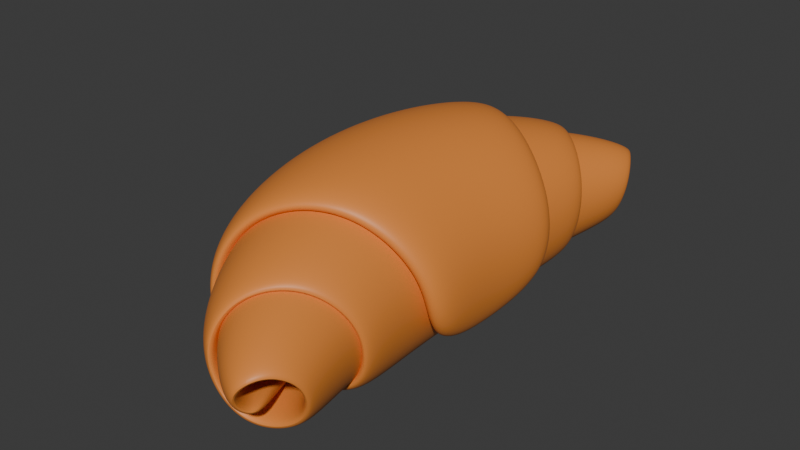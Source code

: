 # Source: Croissant.blend  (saved by Blender 4.2.66; exported with 4.5.12 LTS)
import bpy
from mathutils import Matrix  # noqa: F401  (used for matrix-valued properties, if any)

bpy.ops.wm.read_factory_settings(use_empty=True)
scene = bpy.context.scene
scene.name = 'Scene'

# ---- collections
col_collection = bpy.data.collections.new('Collection'); scene.collection.children.link(col_collection)

# ---- materials (node trees are filled in below, after node groups)
mat_croissant_001 = bpy.data.materials.new('Croissant.001')

# ---- node groups
ng_smooth_by_angle = bpy.data.node_groups.new('Smooth by Angle', 'GeometryNodeTree')
_s = ng_smooth_by_angle.interface.new_socket(name='Mesh', in_out='OUTPUT', socket_type='NodeSocketGeometry')
_s = ng_smooth_by_angle.interface.new_socket(name='Mesh', in_out='INPUT', socket_type='NodeSocketGeometry')
_s = ng_smooth_by_angle.interface.new_socket(name='Angle', in_out='INPUT', socket_type='NodeSocketFloat')
_s.subtype = 'ANGLE'
_s.default_value = 0.5236
_s.min_value = 0.0
_s.max_value = 3.142
_s.description = 'Maximum face angle for smooth edges'
_s = ng_smooth_by_angle.interface.new_socket(name='Ignore Sharpness', in_out='INPUT', socket_type='NodeSocketBool')
_s.force_non_field = True
ng_smooth_by_angle.description = 'Set the sharpness of mesh edges based on the angle between the neighboring faces'
ng_smooth_by_angle.is_modifier = True
_N = ng_smooth_by_angle.nodes; _L = ng_smooth_by_angle.links
n0 = _N.new('GeometryNodeSetShadeSmooth'); n0.name = 'Set Shade Smooth'; n0.location = (120, -80)
n0.domain = 'EDGE'
n1 = _N.new('GeometryNodeSetShadeSmooth'); n1.name = 'Set Shade Smooth.001'; n1.location = (300, -80)
n2 = _N.new('NodeGroupOutput'); n2.name = 'Group Output'; n2.location = (480, -80)
n3 = _N.new('GeometryNodeInputMeshEdgeAngle'); n3.name = 'Edge Angle'; n3.location = (-440, -240)
n4 = _N.new('NodeGroupInput'); n4.name = 'Group Input'; n4.location = (-80, -80)
n5 = _N.new('GeometryNodeInputEdgeSmooth'); n5.name = 'Is Edge Smooth'; n5.location = (-260, -120)
n6 = _N.new('GeometryNodeInputShadeSmooth'); n6.name = 'Is Shade Smooth'; n6.location = (-440, -397)
n7 = _N.new('FunctionNodeCompare'); n7.name = 'Compare'; n7.location = (-260, -260)
n7.operation = 'LESS_EQUAL'
n7.inputs[6].default_value = (0.0, 0.0, 0.0, 0.0)
n7.inputs[7].default_value = (0.0, 0.0, 0.0, 0.0)
n8 = _N.new('FunctionNodeBooleanMath'); n8.name = 'Boolean Math.001'; n8.location = (-80, -260)
n9 = _N.new('NodeGroupInput'); n9.name = 'Group Input.001'; n9.location = (-440, -329)
n10 = _N.new('NodeGroupInput'); n10.name = 'Group Input.002'; n10.location = (-259, -189)
n11 = _N.new('FunctionNodeBooleanMath'); n11.name = 'Boolean Math'; n11.location = (-80, -149)
n11.operation = 'OR'
n12 = _N.new('FunctionNodeBooleanMath'); n12.name = 'Boolean Math.002'; n12.location = (-260, -380)
n12.operation = 'OR'
n13 = _N.new('NodeGroupInput'); n13.name = 'Group Input.003'; n13.location = (-440, -460)
_L.new(n3.outputs[0], n7.inputs[0])
_L.new(n1.outputs[0], n2.inputs[0])
_L.new(n9.outputs[1], n7.inputs[1])
_L.new(n7.outputs[0], n8.inputs[0])
_L.new(n4.outputs[0], n0.inputs[0])
_L.new(n0.outputs[0], n1.inputs[0])
_L.new(n8.outputs[0], n0.inputs[2])
_L.new(n10.outputs[2], n11.inputs[1])
_L.new(n5.outputs[0], n11.inputs[0])
_L.new(n11.outputs[0], n0.inputs[1])
_L.new(n13.outputs[2], n12.inputs[1])
_L.new(n6.outputs[0], n12.inputs[0])
_L.new(n12.outputs[0], n8.inputs[1])
n2.is_active_output = True

# ---- material node trees
mat_croissant_001.use_nodes = True; mat_croissant_001.node_tree.nodes.clear()
_N = mat_croissant_001.node_tree.nodes; _L = mat_croissant_001.node_tree.links
n0 = _N.new('ShaderNodeBsdfPrincipled'); n0.name = 'Principled BSDF'; n0.location = (10, 300)
n0.inputs[0].default_value = (0.8004, 0.2534, 0.04465, 1.0)
n1 = _N.new('ShaderNodeOutputMaterial'); n1.name = 'Material Output'; n1.location = (300, 300)
_L.new(n0.outputs[0], n1.inputs[0])
n1.is_active_output = True

# ---- world
world_world = bpy.data.worlds.new('World'); scene.world = world_world
world_world.use_nodes = True; world_world.node_tree.nodes.clear()
_N = world_world.node_tree.nodes; _L = world_world.node_tree.links
n0 = _N.new('ShaderNodeOutputWorld'); n0.name = 'World Output'; n0.location = (300, 300)
n1 = _N.new('ShaderNodeBackground'); n1.name = 'Background'; n1.location = (10, 300)
n1.inputs[0].default_value = (0.05088, 0.05088, 0.05088, 1.0)
_L.new(n1.outputs[0], n0.inputs[0])
n0.is_active_output = True
world_world.color = (0.05088, 0.05088, 0.05088)
world_world.sun_shadow_jitter_overblur = 0.0

# ---- meshes
me_plane = bpy.data.meshes.new('Plane')
me_plane.from_pydata([(-0.006737, -0.003692, -0.6164), (-0.006737, -0.003692, 0.6164), (0.01304, 0.08953, 6.677e-09), (0.1776, 0.08953, -0.25), (0.1888, -0.05155, -0.275), (0.06045, -0.1691, -0.3), (-0.1015, -0.1448, -0.325), (-0.1793, -0.01241, -0.35), (-0.1288, 0.1217, -0.375), (-0.00237, 0.08953, -0.4), (0.1008, 0.09657, -0.425), (0.1122, -0.01551, -0.45), (0.0391, -0.08732, -0.475), (-0.0525, -0.07613, -0.5), (-0.09529, -0.00605, -0.525), (-0.07015, 0.06138, -0.55), (-0.01112, 0.07981, -0.575), (0.03108, 0.04979, -0.6), (0.03171, 0.007982, -0.625), (0.005584, -0.01054, -0.65), (-0.01506, -0.001243, -0.6645), (-0.01386, 0.01319, -0.6519), (-0.003225, 0.01121, -0.6267), (-0.003225, 0.01121, 0.6267), (-0.01386, 0.01319, 0.6519), (-0.01506, -0.001243, 0.6645), (0.005584, -0.01054, 0.65), (0.03171, 0.007982, 0.625), (0.03108, 0.04979, 0.6), (-0.01112, 0.07981, 0.575), (-0.07015, 0.06138, 0.55), (-0.09529, -0.00605, 0.525), (-0.0525, -0.07613, 0.5), (0.0391, -0.08732, 0.475), (0.1122, -0.01551, 0.45), (0.1008, 0.09657, 0.425), (-0.00237, 0.08953, 0.4), (-0.1288, 0.1217, 0.375), (-0.1793, -0.01241, 0.35), (-0.1015, -0.1448, 0.325), (0.06045, -0.1691, 0.3), (0.1888, -0.05155, 0.275), (0.1776, 0.08953, 0.25), (-0.1365, 0.145, 1.132e-08), (-0.1927, -0.00406, 1.143e-08), (-0.1101, -0.1428, 1.154e-08), (0.05207, -0.1649, 1.165e-08), (0.172, -0.05048, 1.176e-08), (0.1571, 0.1168, 1.187e-08), (0.01518, 0.08953, 6.683e-09), (-0.1487, 0.1575, 1.209e-08), (-0.2101, -0.00585, 1.22e-08), (-0.1195, -0.1575, 1.231e-08), (0.0577, -0.1815, 1.242e-08), (0.1885, -0.05643, 1.252e-08), (0.172, 0.126, 1.263e-08), (0.01731, 0.08953, 6.688e-09), (-0.161, 0.17, 1.285e-08), (-0.2275, -0.00764, 1.296e-08), (-0.129, -0.1723, 1.307e-08), (0.06332, -0.1981, 1.318e-08), (0.205, -0.06238, 1.329e-08), (0.187, 0.1352, 1.34e-08)], [], [(43, 2, 1, 23), (22, 0, 2, 43), (3, 4, 61, 62), (4, 5, 60, 61), (5, 6, 59, 60), (6, 7, 58, 59), (7, 8, 57, 58), (8, 9, 56, 57), (9, 10, 55, 56), (10, 11, 54, 55), (11, 12, 53, 54), (12, 13, 52, 53), (13, 14, 51, 52), (14, 15, 50, 51), (15, 16, 49, 50), (16, 17, 48, 49), (17, 18, 47, 48), (18, 19, 46, 47), (19, 20, 45, 46), (20, 21, 44, 45), (21, 22, 43, 44), (62, 61, 41, 42), (61, 60, 40, 41), (60, 59, 39, 40), (59, 58, 38, 39), (58, 57, 37, 38), (57, 56, 36, 37), (56, 55, 35, 36), (55, 54, 34, 35), (54, 53, 33, 34), (53, 52, 32, 33), (52, 51, 31, 32), (51, 50, 30, 31), (50, 49, 29, 30), (49, 48, 28, 29), (48, 47, 27, 28), (47, 46, 26, 27), (46, 45, 25, 26), (45, 44, 24, 25), (44, 43, 23, 24)])
me_plane.polygons.foreach_set('use_smooth', [True] * 40)
_uv = me_plane.uv_layers.new(name='UVMap')
_uv.uv.foreach_set('vector', [0.9524, 0.5, 1.0, 0.5, 1.0, 1.0, 0.9524, 1.0, 0.9524, 0.0, 1.0, 0.0, 1.0, 0.5, 0.9524, 0.5, 0.04762, 0.0, 0.09524, 0.0, 0.09524, 0.5, 0.04762, 0.5, 0.09524, 0.0, 0.1429, 0.0, 0.1429, 0.5, 0.09524, 0.5, 0.1429, 0.0, 0.1905, 0.0, 0.1905, 0.5, 0.1429, 0.5, 0.1905, 0.0, 0.2381, 0.0, 0.2381, 0.5, 0.1905, 0.5, 0.2381, 0.0, 0.2857, 0.0, 0.2857, 0.5, 0.2381, 0.5, 0.2857, 0.0, 0.3333, 0.0, 0.3333, 0.5, 0.2857, 0.5, 0.3333, 0.0, 0.381, 0.0, 0.381, 0.5, 0.3333, 0.5, 0.381, 0.0, 0.4286, 0.0, 0.4286, 0.5, 0.381, 0.5, 0.4286, 0.0, 0.4762, 0.0, 0.4762, 0.5, 0.4286, 0.5, 0.4762, 0.0, 0.5238, 0.0, 0.5238, 0.5, 0.4762, 0.5, 0.5238, 0.0, 0.5714, 0.0, 0.5714, 0.5, 0.5238, 0.5, 0.5714, 0.0, 0.619, 0.0, 0.619, 0.5, 0.5714, 0.5, 0.619, 0.0, 0.6667, 0.0, 0.6667, 0.5, 0.619, 0.5, 0.6667, 0.0, 0.7143, 0.0, 0.7143, 0.5, 0.6667, 0.5, 0.7143, 0.0, 0.7619, 0.0, 0.7619, 0.5, 0.7143, 0.5, 0.7619, 0.0, 0.8095, 0.0, 0.8095, 0.5, 0.7619, 0.5, 0.8095, 0.0, 0.8571, 0.0, 0.8571, 0.5, 0.8095, 0.5, 0.8571, 0.0, 0.9048, 0.0, 0.9048, 0.5, 0.8571, 0.5, 0.9048, 0.0, 0.9524, 0.0, 0.9524, 0.5, 0.9048, 0.5, 0.04762, 0.5, 0.09524, 0.5, 0.09524, 1.0, 0.04762, 1.0, 0.09524, 0.5, 0.1429, 0.5, 0.1429, 1.0, 0.09524, 1.0, 0.1429, 0.5, 0.1905, 0.5, 0.1905, 1.0, 0.1429, 1.0, 0.1905, 0.5, 0.2381, 0.5, 0.2381, 1.0, 0.1905, 1.0, 0.2381, 0.5, 0.2857, 0.5, 0.2857, 1.0, 0.2381, 1.0, 0.2857, 0.5, 0.3333, 0.5, 0.3333, 1.0, 0.2857, 1.0, 0.3333, 0.5, 0.381, 0.5, 0.381, 1.0, 0.3333, 1.0, 0.381, 0.5, 0.4286, 0.5, 0.4286, 1.0, 0.381, 1.0, 0.4286, 0.5, 0.4762, 0.5, 0.4762, 1.0, 0.4286, 1.0, 0.4762, 0.5, 0.5238, 0.5, 0.5238, 1.0, 0.4762, 1.0, 0.5238, 0.5, 0.5714, 0.5, 0.5714, 1.0, 0.5238, 1.0, 0.5714, 0.5, 0.619, 0.5, 0.619, 1.0, 0.5714, 1.0, 0.619, 0.5, 0.6667, 0.5, 0.6667, 1.0, 0.619, 1.0, 0.6667, 0.5, 0.7143, 0.5, 0.7143, 1.0, 0.6667, 1.0, 0.7143, 0.5, 0.7619, 0.5, 0.7619, 1.0, 0.7143, 1.0, 0.7619, 0.5, 0.8095, 0.5, 0.8095, 1.0, 0.7619, 1.0, 0.8095, 0.5, 0.8571, 0.5, 0.8571, 1.0, 0.8095, 1.0, 0.8571, 0.5, 0.9048, 0.5, 0.9048, 1.0, 0.8571, 1.0, 0.9048, 0.5, 0.9524, 0.5, 0.9524, 1.0, 0.9048, 1.0])
me_plane.materials.append(mat_croissant_001)
me_plane.update()

# ---- objects
ob_plane = bpy.data.objects.new('Plane', me_plane)

# ---- transforms, parenting, visibility, modifiers, constraints
ob_plane.location = (0.008845, -0.0466, 0.1214)
ob_plane.rotation_euler = (-1.571, -0.0, 0.0)
_m = ob_plane.modifiers.new('Solidify', 'SOLIDIFY')
_m.thickness = 0.075
_m = ob_plane.modifiers.new('Subdivision', 'SUBSURF')
_m.levels = 4
_m.render_levels = 4
_m = ob_plane.modifiers.new('SimpleDeform.001', 'SIMPLE_DEFORM')
_m.deform_method = 'BEND'
_m.deform_axis = 'Y'
_m.factor = 1.396
_m.angle = 1.396
_m = ob_plane.modifiers.new('Smooth by Angle', 'NODES')
_m.node_group = ng_smooth_by_angle
_m.use_pin_to_last = True
_m.show_group_selector = False

# ---- collection membership
col_collection.objects.link(ob_plane)

# ---- scene / render settings (as saved in the file)
scene.frame_start = 1; scene.frame_end = 250; scene.frame_set(1)
scene.render.engine = 'BLENDER_EEVEE_NEXT'
bpy.context.view_layer.update()

# ---- added for rendering (the .blend has no active camera and no usable light): camera, sun
cam_auto = bpy.data.cameras.new('AutoCamera')
cam_auto.lens = 50.0
cam_auto.sensor_width = 36.0
cam_auto.clip_end = 1000.0
ob_auto_camera = bpy.data.objects.new('AutoCamera', cam_auto)
scene.collection.objects.link(ob_auto_camera)
ob_auto_camera.location = (1.31801, -1.60902, 1.18684)
ob_auto_camera.rotation_euler = (1.09748, -7.21219e-08, 0.694738)
scene.camera = ob_auto_camera
light_auto_sun = bpy.data.lights.new('AutoSun', 'SUN')
light_auto_sun.energy = 3.0
light_auto_sun.angle = 0.0523599
ob_auto_sun = bpy.data.objects.new('AutoSun', light_auto_sun)
scene.collection.objects.link(ob_auto_sun)
ob_auto_sun.rotation_euler = (0.872665, 0.174533, 0.523599)
bpy.context.view_layer.update()
